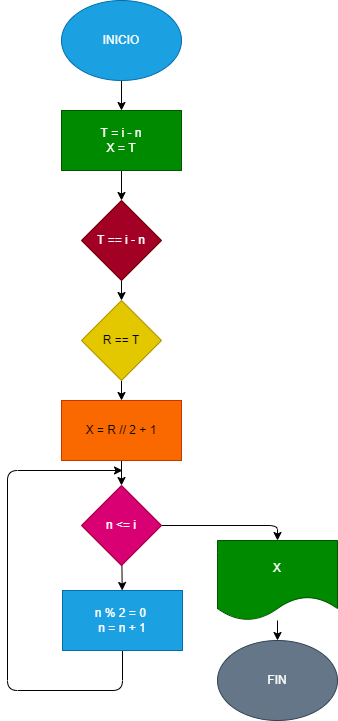

The diagram above was exported from draw.io. Its source (the exported page's mxGraphModel, read from the mxfile embedded in the PNG):
<mxGraphModel dx="734" dy="575" grid="1" gridSize="10" guides="1" tooltips="1" connect="1" arrows="1" fold="1" page="1" pageScale="1" pageWidth="827" pageHeight="1169" math="0" shadow="0">
  <root>
    <mxCell id="0" />
    <mxCell id="1" parent="0" />
    <mxCell id="4" value="" style="edgeStyle=none;html=1;" edge="1" parent="1" source="2" target="3">
      <mxGeometry relative="1" as="geometry" />
    </mxCell>
    <mxCell id="2" value="INICIO" style="ellipse;whiteSpace=wrap;html=1;fillColor=#1ba1e2;fontColor=#ffffff;strokeColor=#006EAF;" vertex="1" parent="1">
      <mxGeometry x="294" y="20" width="120" height="80" as="geometry" />
    </mxCell>
    <mxCell id="6" value="" style="edgeStyle=none;html=1;" edge="1" parent="1" source="3" target="5">
      <mxGeometry relative="1" as="geometry" />
    </mxCell>
    <mxCell id="3" value="T = i - n&lt;br&gt;X = T" style="rounded=0;whiteSpace=wrap;html=1;fillColor=#008a00;fontColor=#ffffff;strokeColor=#005700;" vertex="1" parent="1">
      <mxGeometry x="294" y="130" width="120" height="60" as="geometry" />
    </mxCell>
    <mxCell id="10" value="" style="edgeStyle=none;html=1;" edge="1" parent="1" source="5" target="9">
      <mxGeometry relative="1" as="geometry" />
    </mxCell>
    <mxCell id="5" value="T == i - n" style="rhombus;whiteSpace=wrap;html=1;fillColor=#a20025;fontColor=#ffffff;strokeColor=#6F0000;" vertex="1" parent="1">
      <mxGeometry x="314" y="220" width="80" height="80" as="geometry" />
    </mxCell>
    <mxCell id="12" value="" style="edgeStyle=none;html=1;" edge="1" parent="1" source="9" target="11">
      <mxGeometry relative="1" as="geometry" />
    </mxCell>
    <mxCell id="9" value="R == T" style="rhombus;whiteSpace=wrap;html=1;fillColor=#e3c800;fontColor=#000000;strokeColor=#B09500;" vertex="1" parent="1">
      <mxGeometry x="314" y="320" width="80" height="80" as="geometry" />
    </mxCell>
    <mxCell id="15" value="" style="edgeStyle=none;html=1;" edge="1" parent="1" source="11" target="13">
      <mxGeometry relative="1" as="geometry" />
    </mxCell>
    <mxCell id="11" value="X = R // 2 + 1" style="rounded=0;whiteSpace=wrap;html=1;fillColor=#fa6800;fontColor=#000000;strokeColor=#C73500;" vertex="1" parent="1">
      <mxGeometry x="294" y="420" width="120" height="60" as="geometry" />
    </mxCell>
    <mxCell id="16" value="" style="edgeStyle=none;html=1;" edge="1" parent="1" source="13" target="14">
      <mxGeometry relative="1" as="geometry" />
    </mxCell>
    <mxCell id="19" style="edgeStyle=none;html=1;entryX=0.5;entryY=0;entryDx=0;entryDy=0;" edge="1" parent="1" source="13" target="18">
      <mxGeometry relative="1" as="geometry">
        <Array as="points">
          <mxPoint x="510" y="545" />
        </Array>
      </mxGeometry>
    </mxCell>
    <mxCell id="13" value="n &amp;lt;= i" style="rhombus;whiteSpace=wrap;html=1;fillColor=#d80073;fontColor=#ffffff;strokeColor=#A50040;" vertex="1" parent="1">
      <mxGeometry x="314" y="505" width="80" height="80" as="geometry" />
    </mxCell>
    <mxCell id="17" style="edgeStyle=none;html=1;exitX=0.5;exitY=1;exitDx=0;exitDy=0;" edge="1" parent="1" source="14">
      <mxGeometry relative="1" as="geometry">
        <mxPoint x="355" y="490" as="targetPoint" />
        <Array as="points">
          <mxPoint x="355" y="710" />
          <mxPoint x="240" y="710" />
          <mxPoint x="240" y="490" />
        </Array>
      </mxGeometry>
    </mxCell>
    <mxCell id="14" value="n % 2 = 0&amp;nbsp;&lt;br&gt;n = n + 1" style="rounded=0;whiteSpace=wrap;html=1;fillColor=#1ba1e2;fontColor=#ffffff;strokeColor=#006EAF;" vertex="1" parent="1">
      <mxGeometry x="295" y="610" width="120" height="60" as="geometry" />
    </mxCell>
    <mxCell id="21" value="" style="edgeStyle=none;html=1;" edge="1" parent="1" source="18" target="20">
      <mxGeometry relative="1" as="geometry" />
    </mxCell>
    <mxCell id="18" value="X" style="shape=document;whiteSpace=wrap;html=1;boundedLbl=1;fillColor=#008a00;fontColor=#ffffff;strokeColor=#005700;" vertex="1" parent="1">
      <mxGeometry x="450" y="560" width="120" height="80" as="geometry" />
    </mxCell>
    <mxCell id="20" value="FIN" style="ellipse;whiteSpace=wrap;html=1;fillColor=#647687;fontColor=#ffffff;strokeColor=#314354;" vertex="1" parent="1">
      <mxGeometry x="450" y="660" width="120" height="80" as="geometry" />
    </mxCell>
  </root>
</mxGraphModel>